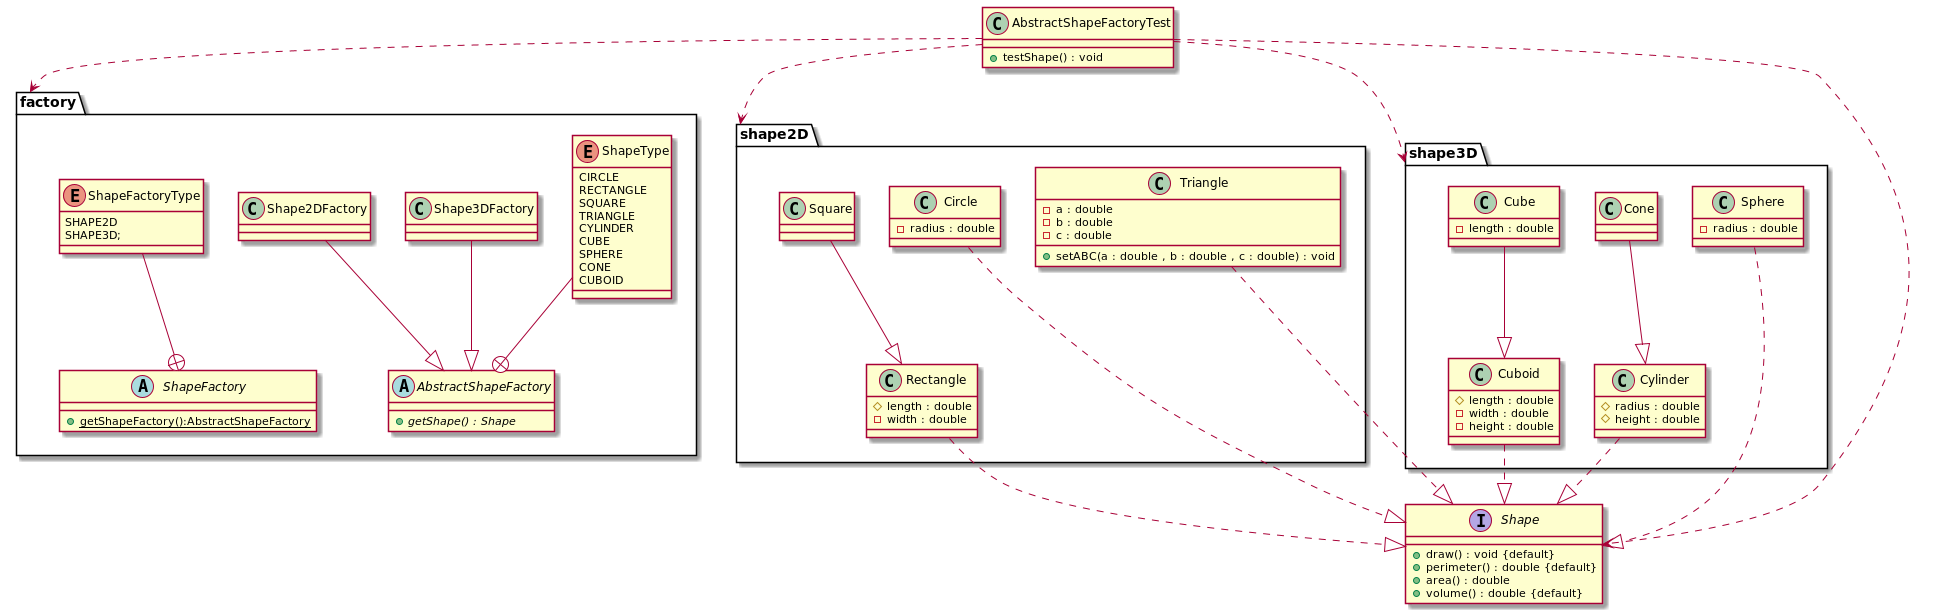

The diagram above was rendered by PlantUML. Its source (embedded in the PNG):
@startuml
package factory {
    abstract class AbstractShapeFactory{
        + {abstract} getShape() : Shape
    }

    enum ShapeType{
        CIRCLE
        RECTANGLE
        SQUARE
        TRIANGLE
        CYLINDER
        CUBE
        SPHERE
        CONE
        CUBOID
    }
    class Shape3DFactory{

    }
    class Shape2DFactory{

    }

    abstract class ShapeFactory{
        + {static} getShapeFactory():AbstractShapeFactory
    }

    enum ShapeFactoryType{
        SHAPE2D
        SHAPE3D;
    }

    ShapeType --+ AbstractShapeFactory
    Shape3DFactory --|>AbstractShapeFactory
    Shape2DFactory --|>AbstractShapeFactory
    ShapeFactoryType --+ ShapeFactory
}
interface Shape{
    + draw() : void {default}
    + perimeter() : double {default}
    + area() : double
    + volume() : double {default}
}
package shape2D{
    class Circle{
    - radius : double
    }

    class Rectangle{
    # length : double
    - width : double
    }

    class Square{

    }
    class Triangle{
        - a : double
        - b : double
        - c : double

        + setABC(a : double , b : double , c : double) : void
    }

    Circle ..|> Shape
    Rectangle ..|> Shape
    Square --|> Rectangle
    Triangle ..|> Shape
}

package shape3D{

    class Cone{

    }

    class Cube{
        - length : double
    }

    class Cuboid{
        # length : double
        - width : double
        - height : double
    }

    class Cylinder{
        # radius : double
        # height : double
    }

    class Sphere{
        - radius : double
    }

    Cone --|> Cylinder
    Cube --|> Cuboid
    Cuboid ..|> Shape
    Cylinder ..|> Shape
    Sphere ..|> Shape

}

class AbstractShapeFactoryTest{
    + testShape() : void
}

AbstractShapeFactoryTest ..> factory
AbstractShapeFactoryTest ..> shape2D
AbstractShapeFactoryTest ..> shape3D
AbstractShapeFactoryTest ..> Shape
@enduml